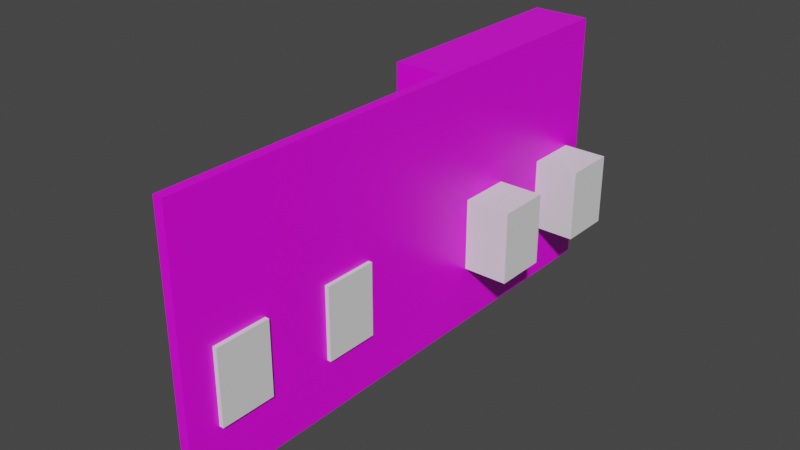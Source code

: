 # Source: RightWall.blend  (saved by Blender 2.82.7; exported with 4.5.12 LTS)
import bpy
from mathutils import Matrix  # noqa: F401  (used for matrix-valued properties, if any)

bpy.ops.wm.read_factory_settings(use_empty=True)
scene = bpy.context.scene
scene.name = 'Scene'

# ---- collections
col_collection = bpy.data.collections.new('Collection'); scene.collection.children.link(col_collection)

# ---- images (referenced by path relative to the original .blend; pixels are not part of the script)
import os
ASSET_DIR = os.environ.get("B2B_ASSET_DIR", "")  # directory of the original .blend (textures are referenced by path, not embedded)
HERE = os.path.dirname(os.path.abspath(__file__))  # packed textures are extracted next to this script under _unpacked/

def load_image(name, relpath, width, height, colorspace="sRGB"):
    """Load a texture the original file referenced (path relative to the .blend, or extracted next to this script)."""
    p = next((c for c in (os.path.join(HERE, relpath), os.path.join(ASSET_DIR, relpath)) if relpath and os.path.exists(c)), "")
    if p:
        img = bpy.data.images.load(p, check_existing=True)
        img.name = name
    else:  # same state as the original file: an image datablock whose file is absent (Cycles renders it pink)
        img = bpy.data.images.new(name, width, height)
        img.source = "FILE"
        img.filepath = "//" + (relpath or name)
    img.colorspace_settings.name = colorspace
    return img
img_img_5243_jpg = load_image('IMG_5243.jpg', 'IMG_5243.jpg', 1024, 1024, 'sRGB')

# ---- materials (node trees are filled in below, after node groups)
mat_material = bpy.data.materials.new('Material')
mat_material.alpha_threshold = 0.0
mat_material.use_transparent_shadow = False
mat_material.line_color = (0.0, 0.0, 0.0, 1.0)

# ---- material node trees
mat_material.use_nodes = True; mat_material.node_tree.nodes.clear()
_N = mat_material.node_tree.nodes; _L = mat_material.node_tree.links
n0 = _N.new('ShaderNodeOutputMaterial'); n0.name = 'Material Output'; n0.location = (300, 300)
n1 = _N.new('ShaderNodeBsdfPrincipled'); n1.name = 'Principled BSDF'; n1.location = (10, 300)
n1.distribution = 'GGX'
n1.subsurface_method = 'BURLEY'
n1.inputs[2].default_value = 0.4
n1.inputs[3].default_value = 1.45
n1.inputs[27].default_value = (0.0, 0.0, 0.0, 1.0)
n1.inputs[28].default_value = 1.0
n2 = _N.new('ShaderNodeTexImage'); n2.name = 'Image Texture'; n2.location = (-280, 275)
n2.image = img_img_5243_jpg
_L.new(n1.outputs[0], n0.inputs[0])
_L.new(n2.outputs[0], n1.inputs[0])
n0.is_active_output = True

# ---- world
world_world = bpy.data.worlds.new('World'); scene.world = world_world
world_world.use_nodes = True; world_world.node_tree.nodes.clear()
_N = world_world.node_tree.nodes; _L = world_world.node_tree.links
n0 = _N.new('ShaderNodeOutputWorld'); n0.name = 'World Output'; n0.location = (300, 300)
n1 = _N.new('ShaderNodeBackground'); n1.name = 'Background'; n1.location = (10, 300)
n1.inputs[0].default_value = (0.05088, 0.05088, 0.05088, 1.0)
_L.new(n1.outputs[0], n0.inputs[0])
n0.is_active_output = True
world_world.color = (0.05088, 0.05088, 0.05088)
world_world.use_sun_shadow = False
world_world.sun_shadow_jitter_overblur = 0.0

# ---- meshes
me_cube = bpy.data.meshes.new('Cube')
me_cube.from_pydata([(1.0, 1.0, 1.0), (1.0, 1.0, -1.0), (1.0, -1.0, 1.0), (1.0, -1.0, -1.0), (-1.0, 1.0, 1.0), (-1.0, 1.0, -1.0), (-1.0, -1.0, 1.0), (-1.0, -1.0, -1.0), (-1.0, -0.1097, -1.0), (1.0, -0.1097, 1.0), (-1.0, -0.1097, 1.0), (1.0, -0.1097, -1.0), (-1.0, -1.664, -1.0), (-1.0, -1.664, 1.0), (1.0, -1.664, 1.0), (1.0, -1.664, -1.0), (11.12, 1.0, 1.0), (11.12, 1.0, -1.0), (11.12, -0.1097, -1.0), (11.12, -0.1097, 1.0)], [], [(9, 10, 6, 2), (6, 7, 12, 13), (8, 10, 4, 5), (8, 11, 3, 7), (11, 9, 2, 3), (5, 4, 0, 1), (11, 1, 17, 18), (5, 1, 11, 8), (7, 6, 10, 8), (0, 4, 10, 9), (15, 14, 13, 12), (7, 3, 15, 12), (2, 6, 13, 14), (3, 2, 14, 15), (17, 16, 19, 18), (9, 11, 18, 19), (1, 0, 16, 17), (0, 9, 19, 16)])
_uv = me_cube.uv_layers.new(name='UVMap')
_uv.uv.foreach_set('vector', [0.625, 0.6387, 0.875, 0.6387, 0.875, 0.75, 0.625, 0.75, -0.2099, -0.2916, -0.2083, 1.484, 1.175, 1.506, 1.19, -0.2689, 1.308, -0.2759, 1.304, 1.176, -0.2431, 1.183, -0.2449, -0.2681, 0.125, 0.6387, 0.375, 0.6387, 0.375, 0.75, 0.125, 0.75, -0.3012, 1.436, -0.1399, -0.3369, 1.352, -0.3216, 1.191, 1.451, 0.375, 0.25, 0.625, 0.25, 0.625, 0.5, 0.375, 0.5, 0.375, 0.6387, 0.375, 0.5, 0.375, 0.5, 0.375, 0.6387, 0.125, 0.5, 0.375, 0.5, 0.375, 0.6387, 0.125, 0.6387, -0.1222, 1.403, -0.1064, -0.2453, 1.174, -0.2413, 1.161, 1.411, 0.625, 0.5, 0.875, 0.5, 0.875, 0.6387, 0.625, 0.6387, 0.375, 0.75, 0.625, 0.75, 0.625, 1.0, 0.375, 1.0, 0.125, 0.75, 0.375, 0.75, 0.375, 0.75, 0.125, 0.75, 0.625, 0.75, 0.875, 0.75, 0.875, 0.75, 0.625, 0.75, 1.547, 1.531, 1.539, -0.12, -0.07672, -0.122, -0.06274, 1.528, -0.2898, 1.054, -0.2909, -0.3932, 1.404, -0.3925, 1.405, 1.055, 1.191, 1.403, 1.211, -0.2244, -0.07691, -0.2391, -0.1014, 1.389, -0.05858, -0.2529, -0.05224, 1.035, 1.071, 1.03, 1.075, -0.2496, 0.625, 0.5, 0.625, 0.6387, 0.625, 0.6387, 0.625, 0.5])
me_cube.materials.append(mat_material)
me_cube.use_remesh_preserve_volume = False
me_cube.use_remesh_preserve_attributes = False
me_cube.use_mirror_vertex_groups = False
me_cube.update()
me_cube_001 = bpy.data.meshes.new('Cube.001')
me_cube_001.from_pydata([(-1.0, -1.0, -1.0), (-1.0, -1.0, 1.0), (-1.0, 1.0, -1.0), (-1.0, 1.0, 1.0), (1.0, -1.0, -1.0), (1.0, -1.0, 1.0), (1.0, 1.0, -1.0), (1.0, 1.0, 1.0)], [], [(0, 1, 3, 2), (2, 3, 7, 6), (6, 7, 5, 4), (4, 5, 1, 0), (2, 6, 4, 0), (7, 3, 1, 5)])
_uv = me_cube_001.uv_layers.new(name='UVMap')
_uv.uv.foreach_set('vector', [0.375, 0.0, 0.625, 0.0, 0.625, 0.25, 0.375, 0.25, 0.375, 0.25, 0.625, 0.25, 0.625, 0.5, 0.375, 0.5, 0.375, 0.5, 0.625, 0.5, 0.625, 0.75, 0.375, 0.75, 0.375, 0.75, 0.625, 0.75, 0.625, 1.0, 0.375, 1.0, 0.125, 0.5, 0.375, 0.5, 0.375, 0.75, 0.125, 0.75, 0.625, 0.5, 0.875, 0.5, 0.875, 0.75, 0.625, 0.75])
me_cube_001.use_remesh_fix_poles = True
me_cube_001.use_remesh_preserve_attributes = False
me_cube_001.use_mirror_vertex_groups = False
me_cube_001.update()
me_cube_002 = bpy.data.meshes.new('Cube.002')
me_cube_002.from_pydata([(-1.0, -1.0, -1.0), (-1.0, -1.0, 1.0), (-1.0, 1.0, -1.0), (-1.0, 1.0, 1.0), (1.0, -1.0, -1.0), (1.0, -1.0, 1.0), (1.0, 1.0, -1.0), (1.0, 1.0, 1.0)], [], [(0, 1, 3, 2), (2, 3, 7, 6), (6, 7, 5, 4), (4, 5, 1, 0), (2, 6, 4, 0), (7, 3, 1, 5)])
_uv = me_cube_002.uv_layers.new(name='UVMap')
_uv.uv.foreach_set('vector', [0.375, 0.0, 0.625, 0.0, 0.625, 0.25, 0.375, 0.25, 0.375, 0.25, 0.625, 0.25, 0.625, 0.5, 0.375, 0.5, 0.375, 0.5, 0.625, 0.5, 0.625, 0.75, 0.375, 0.75, 0.375, 0.75, 0.625, 0.75, 0.625, 1.0, 0.375, 1.0, 0.125, 0.5, 0.375, 0.5, 0.375, 0.75, 0.125, 0.75, 0.625, 0.5, 0.875, 0.5, 0.875, 0.75, 0.625, 0.75])
me_cube_002.use_remesh_fix_poles = True
me_cube_002.use_remesh_preserve_attributes = False
me_cube_002.use_mirror_vertex_groups = False
me_cube_002.update()
me_cube_003 = bpy.data.meshes.new('Cube.003')
me_cube_003.from_pydata([(-1.0, -1.0, -1.0), (-1.0, -1.0, 1.0), (-1.0, 1.0, -1.0), (-1.0, 1.0, 1.0), (1.0, -1.0, -1.0), (1.0, -1.0, 1.0), (1.0, 1.0, -1.0), (1.0, 1.0, 1.0)], [], [(0, 1, 3, 2), (2, 3, 7, 6), (6, 7, 5, 4), (4, 5, 1, 0), (2, 6, 4, 0), (7, 3, 1, 5)])
_uv = me_cube_003.uv_layers.new(name='UVMap')
_uv.uv.foreach_set('vector', [0.375, 0.0, 0.625, 0.0, 0.625, 0.25, 0.375, 0.25, 0.375, 0.25, 0.625, 0.25, 0.625, 0.5, 0.375, 0.5, 0.375, 0.5, 0.625, 0.5, 0.625, 0.75, 0.375, 0.75, 0.375, 0.75, 0.625, 0.75, 0.625, 1.0, 0.375, 1.0, 0.125, 0.5, 0.375, 0.5, 0.375, 0.75, 0.125, 0.75, 0.625, 0.5, 0.875, 0.5, 0.875, 0.75, 0.625, 0.75])
me_cube_003.use_remesh_fix_poles = True
me_cube_003.use_remesh_preserve_attributes = False
me_cube_003.use_mirror_vertex_groups = False
me_cube_003.update()
me_cube_004 = bpy.data.meshes.new('Cube.004')
me_cube_004.from_pydata([(-1.0, -1.0, -1.0), (-1.0, -1.0, 1.0), (-1.0, 1.0, -1.0), (-1.0, 1.0, 1.0), (1.0, -1.0, -1.0), (1.0, -1.0, 1.0), (1.0, 1.0, -1.0), (1.0, 1.0, 1.0)], [], [(0, 1, 3, 2), (2, 3, 7, 6), (6, 7, 5, 4), (4, 5, 1, 0), (2, 6, 4, 0), (7, 3, 1, 5)])
_uv = me_cube_004.uv_layers.new(name='UVMap')
_uv.uv.foreach_set('vector', [0.375, 0.0, 0.625, 0.0, 0.625, 0.25, 0.375, 0.25, 0.375, 0.25, 0.625, 0.25, 0.625, 0.5, 0.375, 0.5, 0.375, 0.5, 0.625, 0.5, 0.625, 0.75, 0.375, 0.75, 0.375, 0.75, 0.625, 0.75, 0.625, 1.0, 0.375, 1.0, 0.125, 0.5, 0.375, 0.5, 0.375, 0.75, 0.125, 0.75, 0.625, 0.5, 0.875, 0.5, 0.875, 0.75, 0.625, 0.75])
me_cube_004.use_remesh_fix_poles = True
me_cube_004.use_remesh_preserve_attributes = False
me_cube_004.use_mirror_vertex_groups = False
me_cube_004.update()

# ---- objects
ob_wall = bpy.data.objects.new('Wall', me_cube)
ob_window1 = bpy.data.objects.new('Window1', me_cube_001)
ob_window2 = bpy.data.objects.new('Window2', me_cube_002)
ob_window3 = bpy.data.objects.new('Window3', me_cube_003)
ob_window4 = bpy.data.objects.new('Window4', me_cube_004)

# ---- transforms, parenting, visibility, modifiers, constraints
ob_wall.location = (0.0, 0.0, 3.995)
ob_wall.rotation_euler = (0.0, 3.142, 0.0)
ob_wall.scale = (0.1421, 5.952, 3.884)
ob_wall.lock_rotations_4d = False
ob_wall.empty_display_type = 'ARROWS'
ob_wall.lineart.crease_threshold = 0.0
_m = ob_wall.modifiers.new('Boolean', 'BOOLEAN')
_m.object = ob_window1
_m.solver = 'FAST'
_m = ob_wall.modifiers.new('Boolean.001', 'BOOLEAN')
_m.object = ob_window2
_m.solver = 'FAST'
_m = ob_wall.modifiers.new('Boolean.002', 'BOOLEAN')
_m.object = ob_window3
_m.solver = 'FAST'
_m = ob_wall.modifiers.new('Boolean.003', 'BOOLEAN')
_m.object = ob_window4
_m.solver = 'FAST'
ob_window1.parent = ob_wall
ob_window1.matrix_parent_inverse = Matrix(((7.036, -0.0, 0.0, -0.0), (-0.0, 0.168, -0.0, 0.0), (0.0, -0.0, 0.2575, -1.029), (-0.0, 0.0, -0.0, 1.0)))
ob_window1.location = (0.1193, -8.188, 5.127)
ob_window1.scale = (0.3868, 0.7965, 1.079)
ob_window1.lineart.crease_threshold = 0.0
ob_window2.parent = ob_wall
ob_window2.matrix_parent_inverse = Matrix(((7.036, -0.0, 0.0, -0.0), (-0.0, 0.168, -0.0, 0.0), (0.0, -0.0, 0.2575, -1.029), (-0.0, 0.0, -0.0, 1.0)))
ob_window2.location = (0.1268, -4.615, 5.187)
ob_window2.scale = (0.3868, 0.7965, 1.079)
ob_window2.lineart.crease_threshold = 0.0
ob_window3.parent = ob_wall
ob_window3.matrix_parent_inverse = Matrix(((7.036, -0.0, 0.0, -0.0), (-0.0, 0.168, -0.0, 0.0), (0.0, -0.0, 0.2575, -1.029), (-0.0, 0.0, -0.0, 1.0)))
ob_window3.location = (0.3692, 1.105, 5.038)
ob_window3.scale = (1.856, 0.7965, 1.079)
ob_window3.lineart.crease_threshold = 0.0
ob_window4.parent = ob_wall
ob_window4.matrix_parent_inverse = Matrix(((7.036, -0.0, 0.0, -0.0), (-0.0, 0.168, -0.0, 0.0), (0.0, -0.0, 0.2575, -1.029), (-0.0, 0.0, -0.0, 1.0)))
ob_window4.location = (0.3692, 4.537, 5.038)
ob_window4.scale = (1.856, 0.7965, 1.079)
ob_window4.lineart.crease_threshold = 0.0

# ---- collection membership
col_collection.objects.link(ob_wall)
col_collection.objects.link(ob_window1)
col_collection.objects.link(ob_window2)
col_collection.objects.link(ob_window3)
col_collection.objects.link(ob_window4)

# ---- scene / render settings (as saved in the file)
scene.frame_start = 1; scene.frame_end = 250; scene.frame_set(1)
scene.render.engine = 'BLENDER_EEVEE_NEXT'
scene.cycles.use_denoising = False
scene.cycles.samples = 128
scene.cycles.sampling_pattern = 'TABULATED_SOBOL'
scene.cycles.use_adaptive_sampling = False
scene.cycles.use_light_tree = False
scene.view_settings.view_transform = 'Filmic'
bpy.context.view_layer.update()

# ---- added for rendering (the .blend has no active camera and no usable light): camera, sun
cam_auto = bpy.data.cameras.new('AutoCamera')
cam_auto.lens = 50.0
cam_auto.sensor_width = 36.0
cam_auto.clip_end = 1000.0
ob_auto_camera = bpy.data.objects.new('AutoCamera', cam_auto)
scene.collection.objects.link(ob_auto_camera)
ob_auto_camera.location = (16.3269, -22.0128, 17.3523)
ob_auto_camera.rotation_euler = (1.09748, -7.21219e-08, 0.694738)
scene.camera = ob_auto_camera
light_auto_sun = bpy.data.lights.new('AutoSun', 'SUN')
light_auto_sun.energy = 3.0
light_auto_sun.angle = 0.0523599
ob_auto_sun = bpy.data.objects.new('AutoSun', light_auto_sun)
scene.collection.objects.link(ob_auto_sun)
ob_auto_sun.rotation_euler = (0.872665, 0.174533, 0.523599)
bpy.context.view_layer.update()
